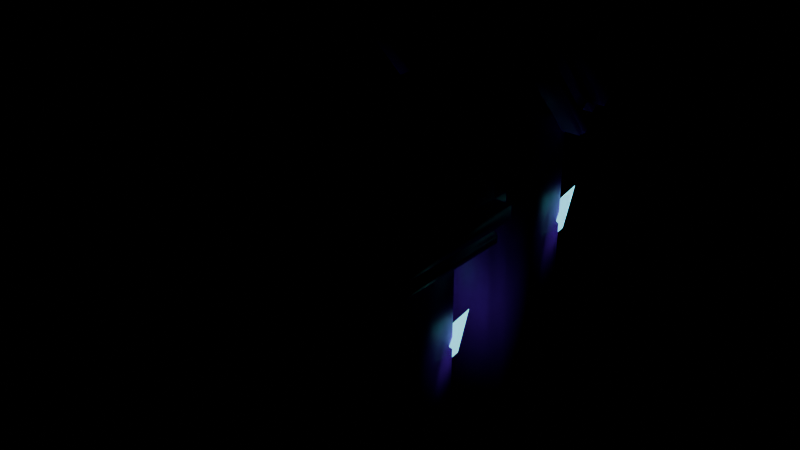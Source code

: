 # Source: CrystalBench.blend  (saved by Blender 5.3.31; exported with 4.5.12 LTS)
import bpy
from mathutils import Matrix  # noqa: F401  (used for matrix-valued properties, if any)

bpy.ops.wm.read_factory_settings(use_empty=True)
scene = bpy.context.scene
scene.name = 'Scene'

# ---- images (referenced by path relative to the original .blend; pixels are not part of the script)
import os
ASSET_DIR = os.environ.get("B2B_ASSET_DIR", "")  # directory of the original .blend (textures are referenced by path, not embedded)
HERE = os.path.dirname(os.path.abspath(__file__))  # packed textures are extracted next to this script under _unpacked/

def load_image(name, relpath, width, height, colorspace="sRGB"):
    """Load a texture the original file referenced (path relative to the .blend, or extracted next to this script)."""
    p = next((c for c in (os.path.join(HERE, relpath), os.path.join(ASSET_DIR, relpath)) if relpath and os.path.exists(c)), "")
    if p:
        img = bpy.data.images.load(p, check_existing=True)
        img.name = name
    else:  # same state as the original file: an image datablock whose file is absent (Cycles renders it pink)
        img = bpy.data.images.new(name, width, height)
        img.source = "FILE"
        img.filepath = "//" + (relpath or name)
    img.colorspace_settings.name = colorspace
    return img
img_crystalbench_texture = load_image('CrystalBench_Texture', 'CrystalBench_Texture.png', 1024, 1024, 'sRGB')

# ---- materials (node trees are filled in below, after node groups)
mat_crystalbench_mat = bpy.data.materials.new('CrystalBench_Mat')
mat_crystalbench_glow_neon = bpy.data.materials.new('CrystalBench_Glow_Neon')

# ---- material node trees
mat_crystalbench_mat.use_nodes = True; mat_crystalbench_mat.node_tree.nodes.clear()
_N = mat_crystalbench_mat.node_tree.nodes; _L = mat_crystalbench_mat.node_tree.links
n0 = _N.new('ShaderNodeBsdfPrincipled'); n0.name = 'Principled BSDF'; n0.location = (-200, 100)
n0.inputs[2].default_value = 0.45
n0.inputs[10].default_value = 0.005
n1 = _N.new('ShaderNodeOutputMaterial'); n1.name = 'Material Output'; n1.location = (200, 100)
n2 = _N.new('ShaderNodeTexImage'); n2.name = 'Image Texture'; n2.location = (0, 0)
n2.image = img_crystalbench_texture
_L.new(n0.outputs[0], n1.inputs[0])
_L.new(n2.outputs[0], n0.inputs[0])
n1.is_active_output = True
mat_crystalbench_glow_neon.use_nodes = True; mat_crystalbench_glow_neon.node_tree.nodes.clear()
_N = mat_crystalbench_glow_neon.node_tree.nodes; _L = mat_crystalbench_glow_neon.node_tree.links
n0 = _N.new('ShaderNodeBsdfPrincipled'); n0.name = 'Principled BSDF'; n0.location = (-200, 100)
n0.inputs[0].default_value = (0.1905, 0.7969, 1.0, 1.0)
n0.inputs[10].default_value = 0.005
n0.inputs[27].default_value = (0.1905, 0.7969, 1.0, 1.0)
n0.inputs[28].default_value = 1.6
n1 = _N.new('ShaderNodeOutputMaterial'); n1.name = 'Material Output'; n1.location = (200, 100)
_L.new(n0.outputs[0], n1.inputs[0])
n1.is_active_output = True

# ---- meshes
me_crystalbench = bpy.data.meshes.new('CrystalBench')
me_crystalbench.from_pydata([(0.5, -0.8555, 0.08699), (0.6, -0.8555, 0.187), (0.5, -0.9555, 0.187), (0.5, -0.8555, 0.187), (0.6, -0.8555, 0.267), (0.5, -0.8555, 0.367), (0.5, -0.9555, 0.267), (0.5, -0.8555, 0.267), (-0.5, -0.8555, 0.08699), (-0.5, -0.9555, 0.187), (-0.6, -0.8555, 0.187), (-0.5, -0.8555, 0.187), (-0.5, -0.8555, 0.367), (-0.6, -0.8555, 0.267), (-0.5, -0.9555, 0.267), (-0.5, -0.8555, 0.267), (0.5, 0.09452, 0.08699), (0.5, 0.1945, 0.187), (0.6, 0.09452, 0.187), (0.5, 0.09452, 0.187), (0.5, 0.09452, 0.367), (0.6, 0.09452, 0.267), (0.5, 0.1945, 0.267), (0.5, 0.09452, 0.267), (-0.5, 0.09452, 0.08699), (-0.6, 0.09452, 0.187), (-0.5, 0.1945, 0.187), (-0.5, 0.09452, 0.187), (-0.5, 0.09452, 0.367), (-0.5, 0.1945, 0.267), (-0.6, 0.09452, 0.267), (-0.5, 0.09452, 0.267), (0.55, 0.8665, 0.481), (0.65, 0.8023, 0.5576), (0.55, 0.7257, 0.4933), (0.55, 0.8023, 0.5576), (0.65, 0.3202, 1.132), (0.55, 0.2559, 1.209), (0.55, 0.2436, 1.068), (0.55, 0.3202, 1.132), (-0.55, 0.8665, 0.481), (-0.55, 0.7257, 0.4933), (-0.65, 0.8023, 0.5576), (-0.55, 0.8023, 0.5576), (-0.55, 0.2559, 1.209), (-0.65, 0.3202, 1.132), (-0.55, 0.2436, 1.068), (-0.55, 0.3202, 1.132), (0.55, 0.9432, 0.5453), (0.55, 0.9555, 0.6861), (0.65, 0.8789, 0.6219), (0.55, 0.8789, 0.6219), (0.55, 0.3325, 1.273), (0.65, 0.3968, 1.196), (0.55, 0.4734, 1.261), (0.55, 0.3968, 1.196), (-0.55, 0.9432, 0.5453), (-0.65, 0.8789, 0.6219), (-0.55, 0.9555, 0.6861), (-0.55, 0.8789, 0.6219), (-0.55, 0.3325, 1.273), (-0.55, 0.4734, 1.261), (-0.65, 0.3968, 1.196), (-0.55, 0.3968, 1.196), (0.505, -0.8605, 0.01699), (0.525, -0.8605, 0.03699), (0.505, -0.8805, 0.03699), (0.505, -0.8605, 0.03699), (0.525, -0.8605, 0.07699), (0.505, -0.8605, 0.09699), (0.505, -0.8805, 0.07699), (0.505, -0.8605, 0.07699), (-0.505, -0.8605, 0.01699), (-0.505, -0.8805, 0.03699), (-0.525, -0.8605, 0.03699), (-0.505, -0.8605, 0.03699), (-0.505, -0.8605, 0.09699), (-0.525, -0.8605, 0.07699), (-0.505, -0.8805, 0.07699), (-0.505, -0.8605, 0.07699), (0.505, 0.09952, 0.01699), (0.505, 0.1195, 0.03699), (0.525, 0.09952, 0.03699), (0.505, 0.09952, 0.03699), (0.505, 0.09952, 0.09699), (0.525, 0.09952, 0.07699), (0.505, 0.1195, 0.07699), (0.505, 0.09952, 0.07699), (-0.505, 0.09952, 0.01699), (-0.525, 0.09952, 0.03699), (-0.505, 0.1195, 0.03699), (-0.505, 0.09952, 0.03699), (-0.505, 0.09952, 0.09699), (-0.505, 0.1195, 0.07699), (-0.525, 0.09952, 0.07699), (-0.505, 0.09952, 0.07699), (0.555, 0.7774, 0.3886), (0.575, 0.7645, 0.4039), (0.555, 0.7492, 0.391), (0.555, 0.7645, 0.4039), (0.575, 0.2439, 1.024), (0.555, 0.231, 1.04), (0.555, 0.2286, 1.012), (0.555, 0.2439, 1.024), (-0.555, 0.7774, 0.3886), (-0.555, 0.7492, 0.391), (-0.575, 0.7645, 0.4039), (-0.555, 0.7645, 0.4039), (-0.555, 0.231, 1.04), (-0.575, 0.2439, 1.024), (-0.555, 0.2286, 1.012), (-0.555, 0.2439, 1.024), (0.555, 0.808, 0.4143), (0.555, 0.8105, 0.4425), (0.575, 0.7952, 0.4296), (0.555, 0.7952, 0.4296), (0.555, 0.2617, 1.065), (0.575, 0.2745, 1.05), (0.555, 0.2898, 1.063), (0.555, 0.2745, 1.05), (-0.555, 0.808, 0.4143), (-0.575, 0.7952, 0.4296), (-0.555, 0.8105, 0.4425), (-0.555, 0.7952, 0.4296), (-0.555, 0.2617, 1.065), (-0.555, 0.2898, 1.063), (-0.575, 0.2745, 1.05), (-0.555, 0.2745, 1.05), (0.39, -0.6205, -1.273), (0.45, -0.6205, -1.213), (0.39, -0.6805, -1.213), (0.39, -0.6205, -1.213), (0.45, -0.6205, -0.03301), (0.39, -0.6205, 0.02699), (0.39, -0.6805, -0.03301), (0.39, -0.6205, -0.03301), (-0.39, -0.6205, -1.273), (-0.39, -0.6805, -1.213), (-0.45, -0.6205, -1.213), (-0.39, -0.6205, -1.213), (-0.39, -0.6205, 0.02699), (-0.45, -0.6205, -0.03301), (-0.39, -0.6805, -0.03301), (-0.39, -0.6205, -0.03301), (0.39, -0.1405, -1.273), (0.39, -0.08048, -1.213), (0.45, -0.1405, -1.213), (0.39, -0.1405, -1.213), (0.39, -0.1405, 0.02699), (0.45, -0.1405, -0.03301), (0.39, -0.08048, -0.03301), (0.39, -0.1405, -0.03301), (-0.39, -0.1405, -1.273), (-0.45, -0.1405, -1.213), (-0.39, -0.08048, -1.213), (-0.39, -0.1405, -1.213), (-0.39, -0.1405, 0.02699), (-0.39, -0.08048, -0.03301), (-0.45, -0.1405, -0.03301), (-0.39, -0.1405, -0.03301), (0.39, 0.2995, -1.273), (0.45, 0.2995, -1.213), (0.39, 0.2395, -1.213), (0.39, 0.2995, -1.213), (0.45, 0.2995, 0.517), (0.39, 0.2995, 0.577), (0.39, 0.2395, 0.517), (0.39, 0.2995, 0.517), (-0.39, 0.2995, -1.273), (-0.39, 0.2395, -1.213), (-0.45, 0.2995, -1.213), (-0.39, 0.2995, -1.213), (-0.39, 0.2995, 0.577), (-0.45, 0.2995, 0.517), (-0.39, 0.2395, 0.517), (-0.39, 0.2995, 0.517), (0.39, 0.7795, -1.273), (0.39, 0.8395, -1.213), (0.45, 0.7795, -1.213), (0.39, 0.7795, -1.213), (0.39, 0.7795, 0.577), (0.45, 0.7795, 0.517), (0.39, 0.8395, 0.517), (0.39, 0.7795, 0.517), (-0.39, 0.7795, -1.273), (-0.45, 0.7795, -1.213), (-0.39, 0.8395, -1.213), (-0.39, 0.7795, -1.213), (-0.39, 0.7795, 0.577), (-0.39, 0.8395, 0.517), (-0.45, 0.7795, 0.517), (-0.39, 0.7795, 0.517)], [], [(8, 0, 3, 11), (11, 3, 2, 9), (1, 4, 7, 3), (3, 7, 6, 2), (5, 12, 15, 7), (7, 15, 14, 6), (13, 10, 11, 15), (15, 11, 9, 14), (24, 8, 11, 27), (27, 11, 10, 25), (12, 28, 31, 15), (15, 31, 30, 13), (29, 26, 27, 31), (31, 27, 25, 30), (16, 24, 27, 19), (19, 27, 26, 17), (28, 20, 23, 31), (31, 23, 22, 29), (21, 18, 19, 23), (23, 19, 17, 22), (0, 16, 19, 3), (3, 19, 18, 1), (20, 5, 7, 23), (23, 7, 4, 21), (8, 24, 16, 0), (2, 6, 14, 9), (18, 21, 4, 1), (28, 12, 5, 20), (10, 13, 30, 25), (26, 29, 22, 17), (40, 32, 35, 43), (43, 35, 34, 41), (33, 36, 39, 35), (35, 39, 38, 34), (37, 44, 47, 39), (39, 47, 46, 38), (45, 42, 43, 47), (47, 43, 41, 46), (56, 40, 43, 59), (59, 43, 42, 57), (44, 60, 63, 47), (47, 63, 62, 45), (61, 58, 59, 63), (63, 59, 57, 62), (48, 56, 59, 51), (51, 59, 58, 49), (60, 52, 55, 63), (63, 55, 54, 61), (53, 50, 51, 55), (55, 51, 49, 54), (32, 48, 51, 35), (35, 51, 50, 33), (52, 37, 39, 55), (55, 39, 36, 53), (40, 56, 48, 32), (34, 38, 46, 41), (50, 53, 36, 33), (60, 44, 37, 52), (42, 45, 62, 57), (58, 61, 54, 49), (72, 64, 67, 75), (75, 67, 66, 73), (65, 68, 71, 67), (67, 71, 70, 66), (69, 76, 79, 71), (71, 79, 78, 70), (77, 74, 75, 79), (79, 75, 73, 78), (88, 72, 75, 91), (91, 75, 74, 89), (76, 92, 95, 79), (79, 95, 94, 77), (93, 90, 91, 95), (95, 91, 89, 94), (80, 88, 91, 83), (83, 91, 90, 81), (92, 84, 87, 95), (95, 87, 86, 93), (85, 82, 83, 87), (87, 83, 81, 86), (64, 80, 83, 67), (67, 83, 82, 65), (84, 69, 71, 87), (87, 71, 68, 85), (72, 88, 80, 64), (66, 70, 78, 73), (82, 85, 68, 65), (92, 76, 69, 84), (74, 77, 94, 89), (90, 93, 86, 81), (104, 96, 99, 107), (107, 99, 98, 105), (97, 100, 103, 99), (99, 103, 102, 98), (101, 108, 111, 103), (103, 111, 110, 102), (109, 106, 107, 111), (111, 107, 105, 110), (120, 104, 107, 123), (123, 107, 106, 121), (108, 124, 127, 111), (111, 127, 126, 109), (125, 122, 123, 127), (127, 123, 121, 126), (112, 120, 123, 115), (115, 123, 122, 113), (124, 116, 119, 127), (127, 119, 118, 125), (117, 114, 115, 119), (119, 115, 113, 118), (96, 112, 115, 99), (99, 115, 114, 97), (116, 101, 103, 119), (119, 103, 100, 117), (104, 120, 112, 96), (98, 102, 110, 105), (114, 117, 100, 97), (124, 108, 101, 116), (106, 109, 126, 121), (122, 125, 118, 113), (136, 128, 131, 139), (139, 131, 130, 137), (129, 132, 135, 131), (131, 135, 134, 130), (133, 140, 143, 135), (135, 143, 142, 134), (141, 138, 139, 143), (143, 139, 137, 142), (152, 136, 139, 155), (155, 139, 138, 153), (140, 156, 159, 143), (143, 159, 158, 141), (157, 154, 155, 159), (159, 155, 153, 158), (144, 152, 155, 147), (147, 155, 154, 145), (156, 148, 151, 159), (159, 151, 150, 157), (149, 146, 147, 151), (151, 147, 145, 150), (128, 144, 147, 131), (131, 147, 146, 129), (148, 133, 135, 151), (151, 135, 132, 149), (136, 152, 144, 128), (130, 134, 142, 137), (146, 149, 132, 129), (156, 140, 133, 148), (138, 141, 158, 153), (154, 157, 150, 145), (168, 160, 163, 171), (171, 163, 162, 169), (161, 164, 167, 163), (163, 167, 166, 162), (165, 172, 175, 167), (167, 175, 174, 166), (173, 170, 171, 175), (175, 171, 169, 174), (184, 168, 171, 187), (187, 171, 170, 185), (172, 188, 191, 175), (175, 191, 190, 173), (189, 186, 187, 191), (191, 187, 185, 190), (176, 184, 187, 179), (179, 187, 186, 177), (188, 180, 183, 191), (191, 183, 182, 189), (181, 178, 179, 183), (183, 179, 177, 182), (160, 176, 179, 163), (163, 179, 178, 161), (180, 165, 167, 183), (183, 167, 164, 181), (168, 184, 176, 160), (162, 166, 174, 169), (178, 181, 164, 161), (188, 172, 165, 180), (170, 173, 190, 185), (186, 189, 182, 177)])
me_crystalbench.polygons.foreach_set('use_smooth', [True] * 180)
_uv = me_crystalbench.uv_layers.new(name='UVMap')
_uv.uv.foreach_set('vector', [0.9075, 0.506, 0.09248, 0.506, 0.09248, 0.6799, 0.9075, 0.6799, 0.09603, 0.9524, 0.09603, 0.5466, 0.01098, 0.5466, 0.01098, 0.9524, 0.01098, 0.6799, 0.01098, 0.8191, 0.09248, 0.8191, 0.09248, 0.6799, 0.09603, 0.6799, 0.09603, 0.8191, 0.01098, 0.8191, 0.01098, 0.6799, 0.09248, 0.993, 0.9075, 0.993, 0.9075, 0.8191, 0.09248, 0.8191, 0.09603, 0.5466, 0.09603, 0.9524, 0.01098, 0.9524, 0.01098, 0.5466, 0.989, 0.8191, 0.989, 0.6799, 0.9075, 0.6799, 0.9075, 0.8191, 0.09603, 0.8191, 0.09603, 0.6799, 0.01098, 0.6799, 0.01098, 0.8191, 0.904, 0.506, 0.09603, 0.506, 0.09603, 0.6799, 0.904, 0.6799, 0.904, 0.9524, 0.09603, 0.9524, 0.09603, 0.993, 0.904, 0.993, 0.09603, 0.993, 0.904, 0.993, 0.904, 0.8191, 0.09603, 0.8191, 0.09603, 0.9524, 0.904, 0.9524, 0.904, 0.993, 0.09603, 0.993, 0.989, 0.8191, 0.989, 0.6799, 0.904, 0.6799, 0.904, 0.8191, 0.9075, 0.8191, 0.9075, 0.6799, 0.989, 0.6799, 0.989, 0.8191, 0.09248, 0.506, 0.9075, 0.506, 0.9075, 0.6799, 0.09248, 0.6799, 0.904, 0.5466, 0.904, 0.9524, 0.989, 0.9524, 0.989, 0.5466, 0.9075, 0.993, 0.09248, 0.993, 0.09248, 0.8191, 0.9075, 0.8191, 0.904, 0.9524, 0.904, 0.5466, 0.989, 0.5466, 0.989, 0.9524, 0.01098, 0.8191, 0.01098, 0.6799, 0.09248, 0.6799, 0.09248, 0.8191, 0.904, 0.8191, 0.904, 0.6799, 0.989, 0.6799, 0.989, 0.8191, 0.09603, 0.506, 0.904, 0.506, 0.904, 0.6799, 0.09603, 0.6799, 0.09603, 0.5466, 0.904, 0.5466, 0.904, 0.506, 0.09603, 0.506, 0.904, 0.993, 0.09603, 0.993, 0.09603, 0.8191, 0.904, 0.8191, 0.904, 0.5466, 0.09603, 0.5466, 0.09603, 0.506, 0.904, 0.506, 0.09603, 0.9524, 0.904, 0.9524, 0.904, 0.5466, 0.09603, 0.5466, 0.09248, 0.6799, 0.09248, 0.8191, 0.9075, 0.8191, 0.9075, 0.6799, 0.904, 0.6799, 0.904, 0.8191, 0.09603, 0.8191, 0.09603, 0.6799, 0.904, 0.9524, 0.09603, 0.9524, 0.09603, 0.5466, 0.904, 0.5466, 0.09603, 0.6799, 0.09603, 0.8191, 0.904, 0.8191, 0.904, 0.6799, 0.9075, 0.6799, 0.9075, 0.8191, 0.09248, 0.8191, 0.09248, 0.6799, 0.9138, 0.506, 0.08621, 0.506, 0.08621, 0.5531, 0.9138, 0.5531, 0.7785, 0.9556, 0.7785, 0.5434, 0.6733, 0.5434, 0.6733, 0.9556, 0.01098, 0.5531, 0.01098, 0.9064, 0.08621, 0.9064, 0.08621, 0.5531, 0.7785, 0.5531, 0.1162, 0.9064, 0.01098, 0.8669, 0.6733, 0.5135, 0.08621, 0.9535, 0.9138, 0.9535, 0.9138, 0.9064, 0.08621, 0.9064, 0.1162, 0.5434, 0.1162, 0.9556, 0.01098, 0.9556, 0.01098, 0.5434, 0.989, 0.9064, 0.989, 0.5531, 0.9138, 0.5531, 0.9138, 0.9064, 0.1162, 0.9064, 0.7785, 0.5531, 0.6733, 0.5135, 0.01098, 0.8669, 0.9721, 0.5455, 0.8668, 0.506, 0.7785, 0.5531, 0.8838, 0.5926, 0.8838, 0.9556, 0.7785, 0.9556, 0.7785, 0.993, 0.8838, 0.993, 0.02791, 0.9535, 0.1332, 0.993, 0.2215, 0.9459, 0.1162, 0.9064, 0.1162, 0.9556, 0.2215, 0.9556, 0.2215, 0.993, 0.1162, 0.993, 0.3267, 0.9855, 0.989, 0.6321, 0.8838, 0.5926, 0.2215, 0.9459, 0.9138, 0.9459, 0.9138, 0.5926, 0.989, 0.5926, 0.989, 0.9459, 0.08621, 0.5455, 0.9138, 0.5455, 0.9138, 0.5926, 0.08621, 0.5926, 0.8838, 0.5434, 0.8838, 0.9556, 0.989, 0.9556, 0.989, 0.5434, 0.9138, 0.993, 0.08621, 0.993, 0.08621, 0.9459, 0.9138, 0.9459, 0.2215, 0.9556, 0.2215, 0.5434, 0.3267, 0.5434, 0.3267, 0.9556, 0.01098, 0.9459, 0.01098, 0.5926, 0.08621, 0.5926, 0.08621, 0.9459, 0.2215, 0.9459, 0.8838, 0.5926, 0.989, 0.6321, 0.3267, 0.9855, 0.8668, 0.506, 0.9721, 0.5455, 0.8838, 0.5926, 0.7785, 0.5531, 0.7785, 0.5434, 0.8838, 0.5434, 0.8838, 0.506, 0.7785, 0.506, 0.1332, 0.993, 0.02791, 0.9535, 0.1162, 0.9064, 0.2215, 0.9459, 0.2215, 0.5434, 0.1162, 0.5434, 0.1162, 0.506, 0.2215, 0.506, 0.8668, 0.9556, 0.9721, 0.9556, 0.9721, 0.5434, 0.8668, 0.5434, 0.08621, 0.5135, 0.08621, 0.8669, 0.9138, 0.8669, 0.9138, 0.5135, 0.8838, 0.5926, 0.2215, 0.9459, 0.1162, 0.9064, 0.7785, 0.5531, 0.1332, 0.9556, 0.02791, 0.9556, 0.02791, 0.5434, 0.1332, 0.5434, 0.7785, 0.5531, 0.1162, 0.9064, 0.2215, 0.9459, 0.8838, 0.5926, 0.9138, 0.6321, 0.9138, 0.9855, 0.08621, 0.9855, 0.08621, 0.6321, 0.5312, 0.03125, 0.5312, 0.03125, 0.5312, 0.03125, 0.5312, 0.03125, 0.5312, 0.03125, 0.5312, 0.03125, 0.5312, 0.03125, 0.5312, 0.03125, 0.5312, 0.03125, 0.5312, 0.03125, 0.5312, 0.03125, 0.5312, 0.03125, 0.5312, 0.03125, 0.5312, 0.03125, 0.5312, 0.03125, 0.5312, 0.03125, 0.5312, 0.03125, 0.5312, 0.03125, 0.5312, 0.03125, 0.5312, 0.03125, 0.5312, 0.03125, 0.5312, 0.03125, 0.5312, 0.03125, 0.5312, 0.03125, 0.5312, 0.03125, 0.5312, 0.03125, 0.5312, 0.03125, 0.5312, 0.03125, 0.5312, 0.03125, 0.5312, 0.03125, 0.5312, 0.03125, 0.5312, 0.03125, 0.5312, 0.03125, 0.5312, 0.03125, 0.5312, 0.03125, 0.5312, 0.03125, 0.5312, 0.03125, 0.5312, 0.03125, 0.5312, 0.03125, 0.5312, 0.03125, 0.5312, 0.03125, 0.5312, 0.03125, 0.5312, 0.03125, 0.5312, 0.03125, 0.5312, 0.03125, 0.5312, 0.03125, 0.5312, 0.03125, 0.5312, 0.03125, 0.5312, 0.03125, 0.5312, 0.03125, 0.5312, 0.03125, 0.5312, 0.03125, 0.5312, 0.03125, 0.5312, 0.03125, 0.5312, 0.03125, 0.5312, 0.03125, 0.5312, 0.03125, 0.5312, 0.03125, 0.5312, 0.03125, 0.5312, 0.03125, 0.5312, 0.03125, 0.5312, 0.03125, 0.5312, 0.03125, 0.5312, 0.03125, 0.5312, 0.03125, 0.5312, 0.03125, 0.5312, 0.03125, 0.5312, 0.03125, 0.5312, 0.03125, 0.5312, 0.03125, 0.5312, 0.03125, 0.5312, 0.03125, 0.5312, 0.03125, 0.5312, 0.03125, 0.5312, 0.03125, 0.5312, 0.03125, 0.5312, 0.03125, 0.5312, 0.03125, 0.5312, 0.03125, 0.5312, 0.03125, 0.5312, 0.03125, 0.5312, 0.03125, 0.5312, 0.03125, 0.5312, 0.03125, 0.5312, 0.03125, 0.5312, 0.03125, 0.5312, 0.03125, 0.5312, 0.03125, 0.5312, 0.03125, 0.5312, 0.03125, 0.5312, 0.03125, 0.5312, 0.03125, 0.5312, 0.03125, 0.5312, 0.03125, 0.5312, 0.03125, 0.5312, 0.03125, 0.5312, 0.03125, 0.5312, 0.03125, 0.5312, 0.03125, 0.5312, 0.03125, 0.5312, 0.03125, 0.5312, 0.03125, 0.5312, 0.03125, 0.5312, 0.03125, 0.5312, 0.03125, 0.5312, 0.03125, 0.5312, 0.03125, 0.5312, 0.03125, 0.5312, 0.03125, 0.5312, 0.03125, 0.5312, 0.03125, 0.5312, 0.03125, 0.5312, 0.03125, 0.5312, 0.03125, 0.5312, 0.03125, 0.5312, 0.03125, 0.5312, 0.03125, 0.5312, 0.03125, 0.5312, 0.03125, 0.5312, 0.03125, 0.5312, 0.03125, 0.5312, 0.03125, 0.5312, 0.03125, 0.5312, 0.03125, 0.5312, 0.03125, 0.5312, 0.03125, 0.5312, 0.03125, 0.5312, 0.03125, 0.5312, 0.03125, 0.5312, 0.03125, 0.5312, 0.03125, 0.5312, 0.03125, 0.5312, 0.03125, 0.5312, 0.03125, 0.5312, 0.03125, 0.5312, 0.03125, 0.5312, 0.03125, 0.5312, 0.03125, 0.5312, 0.03125, 0.5312, 0.03125, 0.5312, 0.03125, 0.5312, 0.03125, 0.5312, 0.03125, 0.5312, 0.03125, 0.5312, 0.03125, 0.5312, 0.03125, 0.5312, 0.03125, 0.5312, 0.03125, 0.5312, 0.03125, 0.5312, 0.03125, 0.5312, 0.03125, 0.5312, 0.03125, 0.5312, 0.03125, 0.5312, 0.03125, 0.5312, 0.03125, 0.5312, 0.03125, 0.5312, 0.03125, 0.5312, 0.03125, 0.5312, 0.03125, 0.5312, 0.03125, 0.5312, 0.03125, 0.5312, 0.03125, 0.5312, 0.03125, 0.5312, 0.03125, 0.5312, 0.03125, 0.5312, 0.03125, 0.5312, 0.03125, 0.5312, 0.03125, 0.5312, 0.03125, 0.5312, 0.03125, 0.5312, 0.03125, 0.5312, 0.03125, 0.5312, 0.03125, 0.5312, 0.03125, 0.5312, 0.03125, 0.5312, 0.03125, 0.5312, 0.03125, 0.5312, 0.03125, 0.5312, 0.03125, 0.5312, 0.03125, 0.5312, 0.03125, 0.5312, 0.03125, 0.5312, 0.03125, 0.5312, 0.03125, 0.5312, 0.03125, 0.5312, 0.03125, 0.5312, 0.03125, 0.5312, 0.03125, 0.5312, 0.03125, 0.5312, 0.03125, 0.5312, 0.03125, 0.5312, 0.03125, 0.5312, 0.03125, 0.5312, 0.03125, 0.5312, 0.03125, 0.5312, 0.03125, 0.5312, 0.03125, 0.5312, 0.03125, 0.5312, 0.03125, 0.5312, 0.03125, 0.5312, 0.03125, 0.5312, 0.03125, 0.5312, 0.03125, 0.5312, 0.03125, 0.5312, 0.03125, 0.5312, 0.03125, 0.5312, 0.03125, 0.5312, 0.03125, 0.5312, 0.03125, 0.5312, 0.03125, 0.5312, 0.03125, 0.5312, 0.03125, 0.5312, 0.03125, 0.5312, 0.03125, 0.5312, 0.03125, 0.5312, 0.03125, 0.5312, 0.03125, 0.5312, 0.03125, 0.5312, 0.03125, 0.5312, 0.03125, 0.5312, 0.03125, 0.5312, 0.03125, 0.5312, 0.03125, 0.5312, 0.03125, 0.5312, 0.03125, 0.5312, 0.03125, 0.5312, 0.03125, 0.5312, 0.03125, 0.5312, 0.03125, 0.5312, 0.03125, 0.5312, 0.03125, 0.5312, 0.03125, 0.5312, 0.03125, 0.5312, 0.03125, 0.5312, 0.03125, 0.5312, 0.03125, 0.5312, 0.03125, 0.5312, 0.03125, 0.5312, 0.03125, 0.5312, 0.03125, 0.9238, 0.506, 0.07618, 0.506, 0.07618, 0.5284, 0.9238, 0.5284, 0.1088, 0.9606, 0.1088, 0.5384, 0.01098, 0.5384, 0.01098, 0.9606, 0.01098, 0.5284, 0.01098, 0.9706, 0.07618, 0.9706, 0.07618, 0.5284, 0.1088, 0.5284, 0.1088, 0.9706, 0.01098, 0.9706, 0.01098, 0.5284, 0.07618, 0.993, 0.9238, 0.993, 0.9238, 0.9706, 0.07618, 0.9706, 0.1088, 0.5384, 0.1088, 0.9606, 0.01098, 0.9606, 0.01098, 0.5384, 0.989, 0.9706, 0.989, 0.5284, 0.9238, 0.5284, 0.9238, 0.9706, 0.1088, 0.9706, 0.1088, 0.5284, 0.01098, 0.5284, 0.01098, 0.9706, 0.8912, 0.506, 0.1088, 0.506, 0.1088, 0.5284, 0.8912, 0.5284, 0.8912, 0.9606, 0.1088, 0.9606, 0.1088, 0.993, 0.8912, 0.993, 0.1088, 0.993, 0.8912, 0.993, 0.8912, 0.9706, 0.1088, 0.9706, 0.1088, 0.9606, 0.8912, 0.9606, 0.8912, 0.993, 0.1088, 0.993, 0.989, 0.9706, 0.989, 0.5284, 0.8912, 0.5284, 0.8912, 0.9706, 0.9238, 0.9706, 0.9238, 0.5284, 0.989, 0.5284, 0.989, 0.9706, 0.07618, 0.506, 0.9238, 0.506, 0.9238, 0.5284, 0.07618, 0.5284, 0.8912, 0.5384, 0.8912, 0.9606, 0.989, 0.9606, 0.989, 0.5384, 0.9238, 0.993, 0.07618, 0.993, 0.07618, 0.9706, 0.9238, 0.9706, 0.8912, 0.9606, 0.8912, 0.5384, 0.989, 0.5384, 0.989, 0.9606, 0.01098, 0.9706, 0.01098, 0.5284, 0.07618, 0.5284, 0.07618, 0.9706, 0.8912, 0.9706, 0.8912, 0.5284, 0.989, 0.5284, 0.989, 0.9706, 0.1088, 0.506, 0.8912, 0.506, 0.8912, 0.5284, 0.1088, 0.5284, 0.1088, 0.5384, 0.8912, 0.5384, 0.8912, 0.506, 0.1088, 0.506, 0.8912, 0.993, 0.1088, 0.993, 0.1088, 0.9706, 0.8912, 0.9706, 0.8912, 0.5384, 0.1088, 0.5384, 0.1088, 0.506, 0.8912, 0.506, 0.1088, 0.9606, 0.8912, 0.9606, 0.8912, 0.5384, 0.1088, 0.5384, 0.07618, 0.5284, 0.07618, 0.9706, 0.9238, 0.9706, 0.9238, 0.5284, 0.8912, 0.5284, 0.8912, 0.9706, 0.1088, 0.9706, 0.1088, 0.5284, 0.8912, 0.9606, 0.1088, 0.9606, 0.1088, 0.5384, 0.8912, 0.5384, 0.1088, 0.5284, 0.1088, 0.9706, 0.8912, 0.9706, 0.8912, 0.5284, 0.9238, 0.5284, 0.9238, 0.9706, 0.07618, 0.9706, 0.07618, 0.5284, 0.9238, 0.506, 0.07618, 0.506, 0.07618, 0.5218, 0.9238, 0.5218, 0.1088, 0.9606, 0.1088, 0.5384, 0.01098, 0.5384, 0.01098, 0.9606, 0.01098, 0.5218, 0.01098, 0.9772, 0.07618, 0.9772, 0.07618, 0.5218, 0.1088, 0.5218, 0.1088, 0.9772, 0.01098, 0.9772, 0.01098, 0.5218, 0.07618, 0.993, 0.9238, 0.993, 0.9238, 0.9772, 0.07618, 0.9772, 0.1088, 0.5384, 0.1088, 0.9606, 0.01098, 0.9606, 0.01098, 0.5384, 0.989, 0.9772, 0.989, 0.5218, 0.9238, 0.5218, 0.9238, 0.9772, 0.1088, 0.9772, 0.1088, 0.5218, 0.01098, 0.5218, 0.01098, 0.9772, 0.8912, 0.506, 0.1088, 0.506, 0.1088, 0.5218, 0.8912, 0.5218, 0.8912, 0.9606, 0.1088, 0.9606, 0.1088, 0.993, 0.8912, 0.993, 0.1088, 0.993, 0.8912, 0.993, 0.8912, 0.9772, 0.1088, 0.9772, 0.1088, 0.9606, 0.8912, 0.9606, 0.8912, 0.993, 0.1088, 0.993, 0.989, 0.9772, 0.989, 0.5218, 0.8912, 0.5218, 0.8912, 0.9772, 0.9238, 0.9772, 0.9238, 0.5218, 0.989, 0.5218, 0.989, 0.9772, 0.07618, 0.506, 0.9238, 0.506, 0.9238, 0.5218, 0.07618, 0.5218, 0.8912, 0.5384, 0.8912, 0.9606, 0.989, 0.9606, 0.989, 0.5384, 0.9238, 0.993, 0.07618, 0.993, 0.07618, 0.9772, 0.9238, 0.9772, 0.8912, 0.9606, 0.8912, 0.5384, 0.989, 0.5384, 0.989, 0.9606, 0.01098, 0.9772, 0.01098, 0.5218, 0.07618, 0.5218, 0.07618, 0.9772, 0.8912, 0.9772, 0.8912, 0.5218, 0.989, 0.5218, 0.989, 0.9772, 0.1088, 0.506, 0.8912, 0.506, 0.8912, 0.5218, 0.1088, 0.5218, 0.1088, 0.5384, 0.8912, 0.5384, 0.8912, 0.506, 0.1088, 0.506, 0.8912, 0.993, 0.1088, 0.993, 0.1088, 0.9772, 0.8912, 0.9772, 0.8912, 0.5384, 0.1088, 0.5384, 0.1088, 0.506, 0.8912, 0.506, 0.1088, 0.9606, 0.8912, 0.9606, 0.8912, 0.5384, 0.1088, 0.5384, 0.07618, 0.5218, 0.07618, 0.9772, 0.9238, 0.9772, 0.9238, 0.5218, 0.8912, 0.5218, 0.8912, 0.9772, 0.1088, 0.9772, 0.1088, 0.5218, 0.8912, 0.9606, 0.1088, 0.9606, 0.1088, 0.5384, 0.8912, 0.5384, 0.1088, 0.5218, 0.1088, 0.9772, 0.8912, 0.9772, 0.8912, 0.5218, 0.9238, 0.5218, 0.9238, 0.9772, 0.07618, 0.9772, 0.07618, 0.5218])
me_crystalbench.materials.append(mat_crystalbench_mat)
me_crystalbench.update()
me_crystalbench_glow = bpy.data.meshes.new('CrystalBench_Glow')
me_crystalbench_glow.from_pydata([(-0.4894, -0.06339, -0.2694), (-0.3106, -0.1976, -0.7166), (-0.442, -0.1865, -0.493), (-0.358, -0.07448, -0.493), (-0.3499, -0.168, -0.4617), (-0.4501, -0.09291, -0.5243), (0.4894, -0.06339, -0.2694), (0.3106, -0.1976, -0.7166), (0.358, -0.07448, -0.493), (0.442, -0.1865, -0.493), (0.3499, -0.168, -0.4617), (0.4501, -0.09291, -0.5243), (-0.4894, 0.8566, 0.0606), (-0.3106, 0.7224, -0.3866), (-0.442, 0.7335, -0.163), (-0.358, 0.8455, -0.163), (-0.3499, 0.752, -0.1317), (-0.4501, 0.8271, -0.1943), (0.4894, 0.8566, 0.0606), (0.3106, 0.7224, -0.3866), (0.358, 0.8455, -0.163), (0.442, 0.7335, -0.163), (0.3499, 0.752, -0.1317), (0.4501, 0.8271, -0.1943)], [], [(0, 2, 4), (2, 1, 4), (1, 3, 4), (3, 0, 4), (2, 0, 5), (1, 2, 5), (3, 1, 5), (0, 3, 5), (6, 8, 10), (8, 7, 10), (7, 9, 10), (9, 6, 10), (8, 6, 11), (7, 8, 11), (9, 7, 11), (6, 9, 11), (12, 14, 16), (14, 13, 16), (13, 15, 16), (15, 12, 16), (14, 12, 17), (13, 14, 17), (15, 13, 17), (12, 15, 17), (18, 20, 22), (20, 19, 22), (19, 21, 22), (21, 18, 22), (20, 18, 23), (19, 20, 23), (21, 19, 23), (18, 21, 23)])
me_crystalbench_glow.polygons.foreach_set('use_smooth', [True] * 32)
_uv = me_crystalbench_glow.uv_layers.new(name='UVMap')
_uv.uv.foreach_set('vector', [0.7188, 0.03125, 0.7188, 0.03125, 0.7188, 0.03125, 0.7188, 0.03125, 0.7188, 0.03125, 0.7188, 0.03125, 0.7188, 0.03125, 0.7188, 0.03125, 0.7188, 0.03125, 0.7188, 0.03125, 0.7188, 0.03125, 0.7188, 0.03125, 0.7188, 0.03125, 0.7188, 0.03125, 0.7188, 0.03125, 0.7188, 0.03125, 0.7188, 0.03125, 0.7188, 0.03125, 0.7188, 0.03125, 0.7188, 0.03125, 0.7188, 0.03125, 0.7188, 0.03125, 0.7188, 0.03125, 0.7188, 0.03125, 0.7188, 0.03125, 0.7188, 0.03125, 0.7188, 0.03125, 0.7188, 0.03125, 0.7188, 0.03125, 0.7188, 0.03125, 0.7188, 0.03125, 0.7188, 0.03125, 0.7188, 0.03125, 0.7188, 0.03125, 0.7188, 0.03125, 0.7188, 0.03125, 0.7188, 0.03125, 0.7188, 0.03125, 0.7188, 0.03125, 0.7188, 0.03125, 0.7188, 0.03125, 0.7188, 0.03125, 0.7188, 0.03125, 0.7188, 0.03125, 0.7188, 0.03125, 0.7188, 0.03125, 0.7188, 0.03125, 0.7188, 0.03125, 0.7188, 0.03125, 0.7188, 0.03125, 0.7188, 0.03125, 0.7188, 0.03125, 0.7188, 0.03125, 0.7188, 0.03125, 0.7188, 0.03125, 0.7188, 0.03125, 0.7188, 0.03125, 0.7188, 0.03125, 0.7188, 0.03125, 0.7188, 0.03125, 0.7188, 0.03125, 0.7188, 0.03125, 0.7188, 0.03125, 0.7188, 0.03125, 0.7188, 0.03125, 0.7188, 0.03125, 0.7188, 0.03125, 0.7188, 0.03125, 0.7188, 0.03125, 0.7188, 0.03125, 0.7188, 0.03125, 0.7188, 0.03125, 0.7188, 0.03125, 0.7188, 0.03125, 0.7188, 0.03125, 0.7188, 0.03125, 0.7188, 0.03125, 0.7188, 0.03125, 0.7188, 0.03125, 0.7188, 0.03125, 0.7188, 0.03125, 0.7188, 0.03125, 0.7188, 0.03125, 0.7188, 0.03125, 0.7188, 0.03125, 0.7188, 0.03125, 0.7188, 0.03125, 0.7188, 0.03125, 0.7188, 0.03125, 0.7188, 0.03125, 0.7188, 0.03125, 0.7188, 0.03125, 0.7188, 0.03125, 0.7188, 0.03125, 0.7188, 0.03125, 0.7188, 0.03125])
me_crystalbench_glow.materials.append(mat_crystalbench_glow_neon)
me_crystalbench_glow.update()

# ---- objects
ob_crystalbench = bpy.data.objects.new('CrystalBench', me_crystalbench)
ob_crystalbench_glow = bpy.data.objects.new('CrystalBench_Glow', me_crystalbench_glow)

# ---- transforms, parenting, visibility, modifiers, constraints
ob_crystalbench.location = (0.0, 0.0, 0.0)
ob_crystalbench_glow.location = (0.0, 0.0, 0.0)

# ---- collection membership
scene.collection.objects.link(ob_crystalbench)
scene.collection.objects.link(ob_crystalbench_glow)

# ---- scene / render settings (as saved in the file)
scene.frame_start = 1; scene.frame_end = 250; scene.frame_set(1)
scene.render.engine = 'BLENDER_EEVEE_NEXT'
scene.render.bake_bias = 0.0
scene.render.bake_samples = 0
scene.render.compositor_device = 'GPU'
scene.eevee.use_volume_custom_range = False
scene.eevee.fast_gi_thickness_near = 0.1
scene.eevee.fast_gi_thickness_far = 0.0
scene.eevee.ray_tracing_options.screen_trace_thickness = 0.1
bpy.context.view_layer.update()

# ---- added for rendering (the .blend has no active camera): camera
cam_auto = bpy.data.cameras.new('AutoCamera')
cam_auto.lens = 50.0
cam_auto.sensor_width = 36.0
cam_auto.clip_end = 1000.0
ob_auto_camera = bpy.data.objects.new('AutoCamera', cam_auto)
scene.collection.objects.link(ob_auto_camera)
ob_auto_camera.location = (3.18147, -3.81776, 2.54518)
ob_auto_camera.rotation_euler = (1.09748, -7.21219e-08, 0.694738)
scene.camera = ob_auto_camera
bpy.context.view_layer.update()

